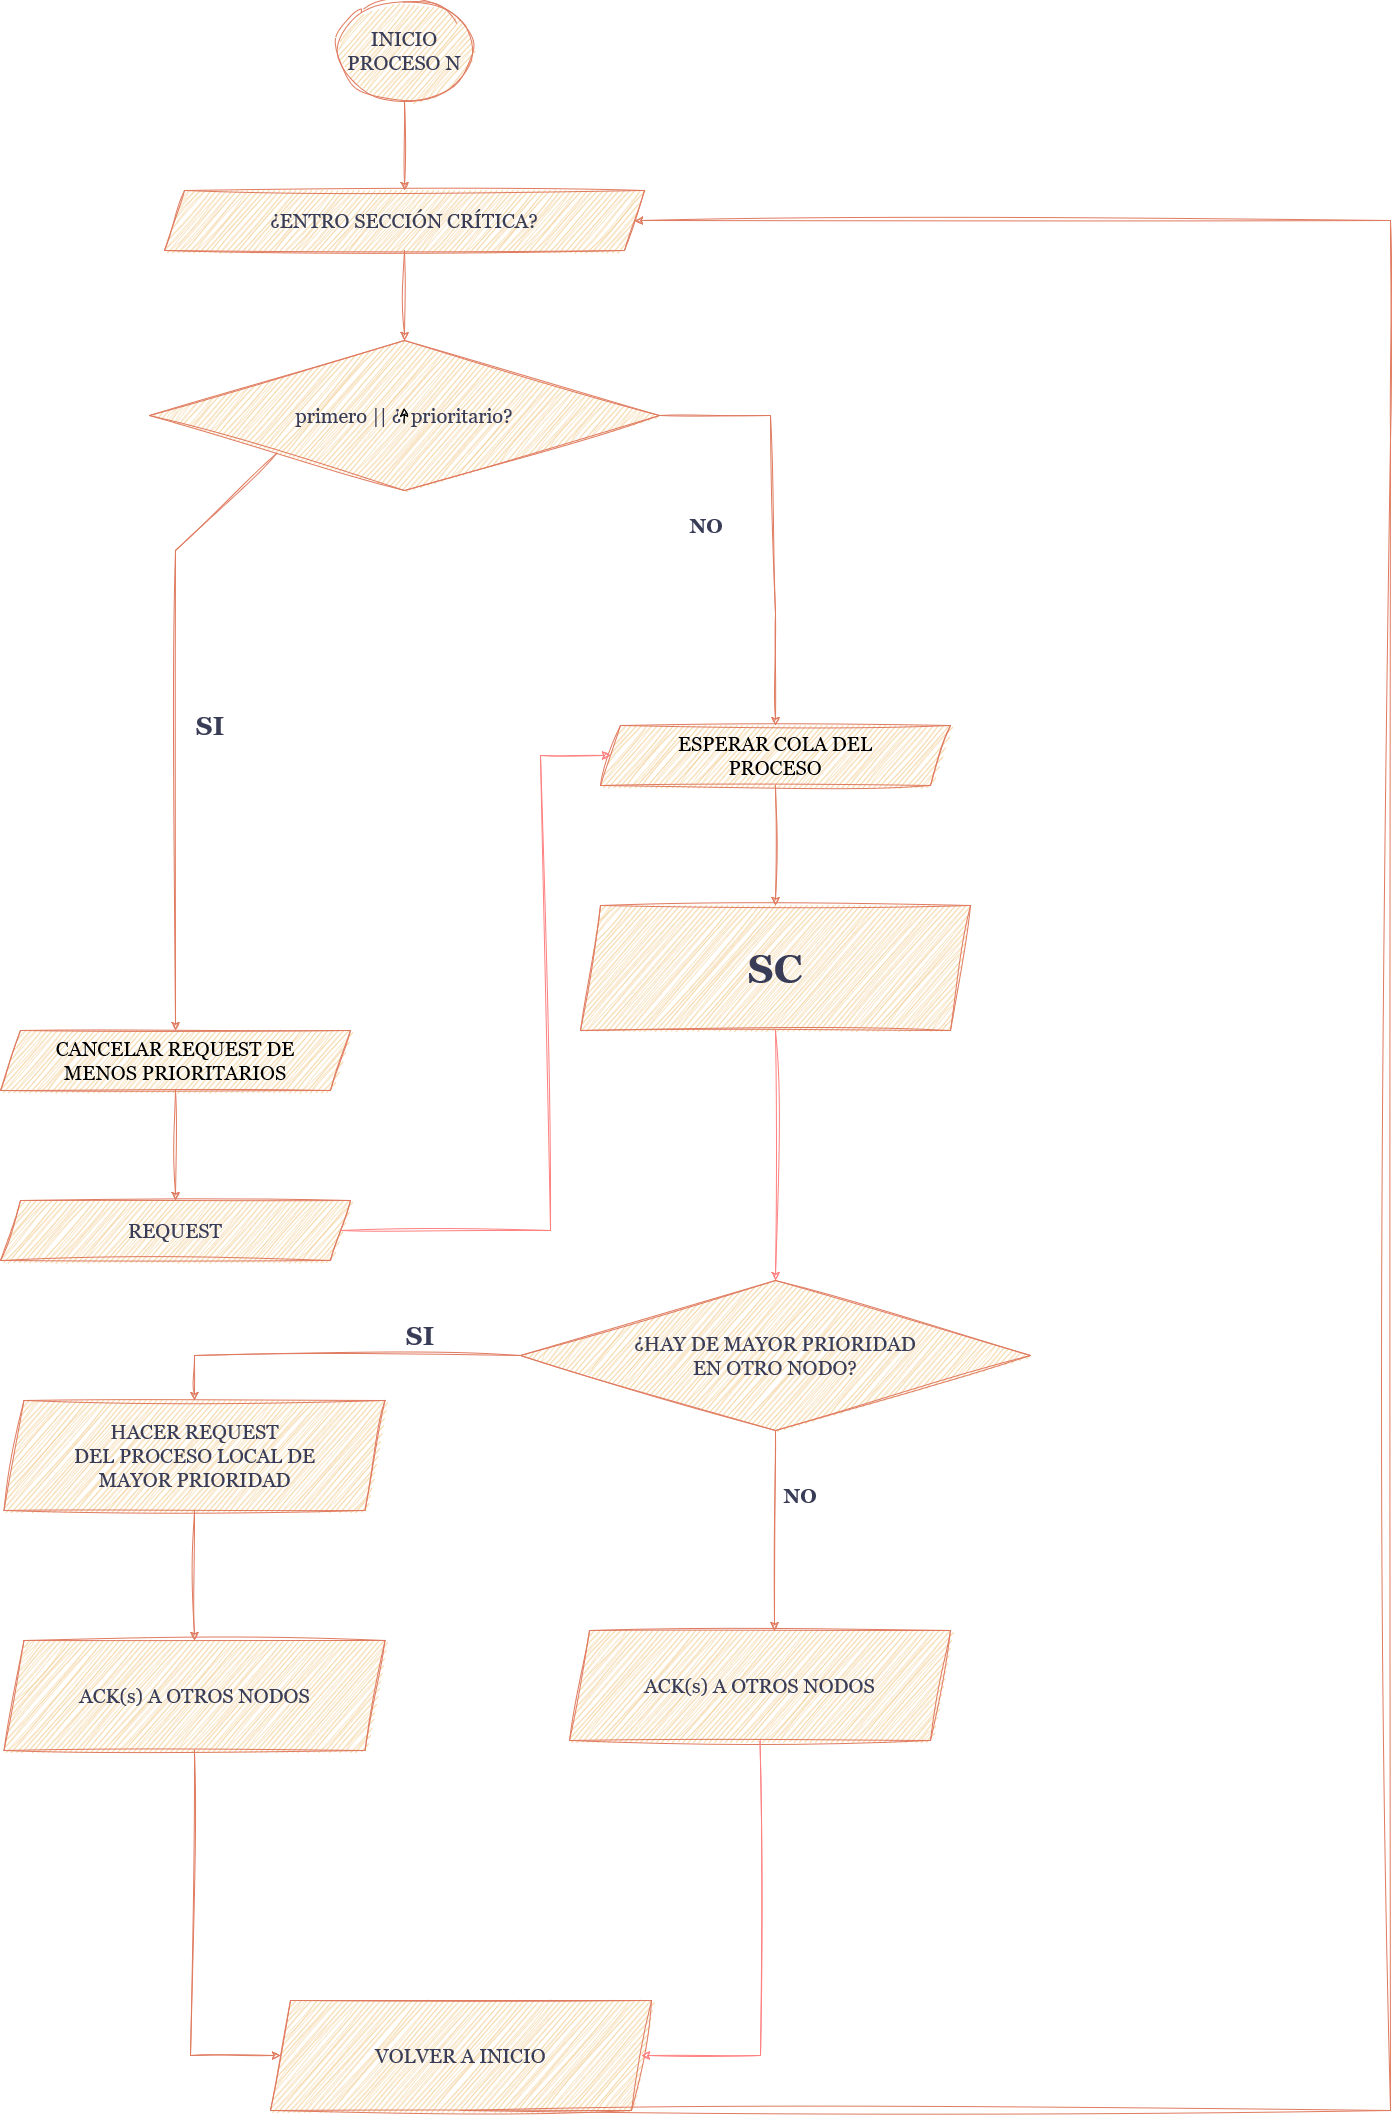

The diagram above was exported from draw.io. Its source (the exported page's mxGraphModel, read from the mxfile embedded in the PNG):
<mxGraphModel dx="2100" dy="2301" grid="1" gridSize="10" guides="1" tooltips="1" connect="1" arrows="1" fold="1" page="1" pageScale="1" pageWidth="827" pageHeight="1169" math="0" shadow="0">
  <root>
    <mxCell id="WIyWlLk6GJQsqaUBKTNV-0" />
    <mxCell id="WIyWlLk6GJQsqaUBKTNV-1" parent="WIyWlLk6GJQsqaUBKTNV-0" />
    <mxCell id="RxG3ptaHkbl6OVE34IXq-1" value="INICIO PROCESO N" style="ellipse;whiteSpace=wrap;html=1;sketch=1;hachureGap=4;jiggle=2;curveFitting=1;strokeColor=#E07A5F;fontFamily=Georgia;fontSize=20;fontColor=#393C56;fillColor=#F2CC8F;" parent="WIyWlLk6GJQsqaUBKTNV-1" vertex="1">
      <mxGeometry x="346" y="-350" width="136" height="100" as="geometry" />
    </mxCell>
    <mxCell id="RxG3ptaHkbl6OVE34IXq-3" value="primero || ¿&amp;nbsp; prioritario?" style="rhombus;whiteSpace=wrap;html=1;sketch=1;hachureGap=4;jiggle=2;curveFitting=1;strokeColor=#E07A5F;fontFamily=Georgia;fontSize=20;fontColor=#393C56;fillColor=#F2CC8F;" parent="WIyWlLk6GJQsqaUBKTNV-1" vertex="1">
      <mxGeometry x="159" y="-10" width="510" height="150" as="geometry" />
    </mxCell>
    <mxCell id="RxG3ptaHkbl6OVE34IXq-21" value="&lt;b&gt;&lt;font style=&quot;font-size: 26px;&quot;&gt;SI&lt;/font&gt;&lt;/b&gt;" style="text;html=1;strokeColor=none;fillColor=none;align=center;verticalAlign=middle;whiteSpace=wrap;rounded=0;fontSize=20;fontFamily=Georgia;fontColor=#393C56;" parent="WIyWlLk6GJQsqaUBKTNV-1" vertex="1">
      <mxGeometry x="190" y="360" width="60" height="30" as="geometry" />
    </mxCell>
    <mxCell id="RxG3ptaHkbl6OVE34IXq-34" value="" style="endArrow=classic;html=1;rounded=0;sketch=1;hachureGap=4;jiggle=2;curveFitting=1;strokeColor=#E07A5F;fontFamily=Georgia;fontSize=16;fontColor=#393C56;fillColor=#F2CC8F;exitX=1;exitY=0.5;exitDx=0;exitDy=0;entryX=0.5;entryY=0;entryDx=0;entryDy=0;" parent="WIyWlLk6GJQsqaUBKTNV-1" source="RxG3ptaHkbl6OVE34IXq-3" target="RxG3ptaHkbl6OVE34IXq-42" edge="1">
      <mxGeometry width="50" height="50" relative="1" as="geometry">
        <mxPoint x="540" y="360" as="sourcePoint" />
        <mxPoint x="770" y="330" as="targetPoint" />
        <Array as="points">
          <mxPoint x="780" y="65" />
          <mxPoint x="785" y="263" />
        </Array>
      </mxGeometry>
    </mxCell>
    <mxCell id="RxG3ptaHkbl6OVE34IXq-35" value="&lt;b&gt;NO&lt;/b&gt;" style="text;html=1;strokeColor=none;fillColor=none;align=center;verticalAlign=middle;whiteSpace=wrap;rounded=0;fontSize=20;fontFamily=Georgia;fontColor=#393C56;" parent="WIyWlLk6GJQsqaUBKTNV-1" vertex="1">
      <mxGeometry x="686" y="160" width="60" height="30" as="geometry" />
    </mxCell>
    <mxCell id="RxG3ptaHkbl6OVE34IXq-42" value="&lt;div&gt;&lt;font color=&quot;#000000&quot;&gt;ESPERAR COLA DEL &lt;br&gt;&lt;/font&gt;&lt;/div&gt;&lt;div&gt;&lt;font color=&quot;#000000&quot;&gt;PROCESO&lt;br&gt;&lt;/font&gt;&lt;/div&gt;" style="shape=parallelogram;perimeter=parallelogramPerimeter;whiteSpace=wrap;html=1;fixedSize=1;sketch=1;hachureGap=4;jiggle=2;curveFitting=1;strokeColor=#E07A5F;fontFamily=Georgia;fontSize=20;fontColor=#393C56;fillColor=#F2CC8F;verticalAlign=middle;" parent="WIyWlLk6GJQsqaUBKTNV-1" vertex="1">
      <mxGeometry x="610" y="375" width="350" height="60" as="geometry" />
    </mxCell>
    <mxCell id="RxG3ptaHkbl6OVE34IXq-54" value="¿ENTRO SECCIÓN CRÍTICA?" style="shape=parallelogram;perimeter=parallelogramPerimeter;whiteSpace=wrap;html=1;fixedSize=1;sketch=1;hachureGap=4;jiggle=2;curveFitting=1;strokeColor=#E07A5F;fontFamily=Georgia;fontSize=20;fontColor=#393C56;fillColor=#F2CC8F;" parent="WIyWlLk6GJQsqaUBKTNV-1" vertex="1">
      <mxGeometry x="174" y="-160" width="480" height="60" as="geometry" />
    </mxCell>
    <mxCell id="RxG3ptaHkbl6OVE34IXq-55" value="" style="endArrow=classic;html=1;rounded=0;sketch=1;hachureGap=4;jiggle=2;curveFitting=1;strokeColor=#E07A5F;fontFamily=Georgia;fontSize=16;fontColor=#393C56;fillColor=#F2CC8F;exitX=0.5;exitY=1;exitDx=0;exitDy=0;entryX=0.5;entryY=0;entryDx=0;entryDy=0;" parent="WIyWlLk6GJQsqaUBKTNV-1" source="RxG3ptaHkbl6OVE34IXq-54" target="RxG3ptaHkbl6OVE34IXq-3" edge="1">
      <mxGeometry width="50" height="50" relative="1" as="geometry">
        <mxPoint x="390" y="40" as="sourcePoint" />
        <mxPoint x="414" y="140" as="targetPoint" />
      </mxGeometry>
    </mxCell>
    <mxCell id="RxG3ptaHkbl6OVE34IXq-58" value="" style="endArrow=classic;html=1;rounded=0;sketch=1;hachureGap=4;jiggle=2;curveFitting=1;strokeColor=#E07A5F;fontFamily=Georgia;fontSize=16;fontColor=#393C56;fillColor=#F2CC8F;exitX=0.5;exitY=1;exitDx=0;exitDy=0;entryX=0.5;entryY=0;entryDx=0;entryDy=0;" parent="WIyWlLk6GJQsqaUBKTNV-1" source="RxG3ptaHkbl6OVE34IXq-1" target="RxG3ptaHkbl6OVE34IXq-54" edge="1">
      <mxGeometry width="50" height="50" relative="1" as="geometry">
        <mxPoint x="290" y="-180" as="sourcePoint" />
        <mxPoint x="340" y="-230" as="targetPoint" />
      </mxGeometry>
    </mxCell>
    <mxCell id="mkE_jS9mWU86OkkETj9l-1" value="" style="endArrow=classic;html=1;rounded=0;sketch=1;hachureGap=4;jiggle=2;curveFitting=1;fontFamily=Architects Daughter;fontSource=https%3A%2F%2Ffonts.googleapis.com%2Fcss%3Ffamily%3DArchitects%2BDaughter;fontSize=16;" edge="1" parent="WIyWlLk6GJQsqaUBKTNV-1">
      <mxGeometry width="50" height="50" relative="1" as="geometry">
        <mxPoint x="413.66" y="72.5" as="sourcePoint" />
        <mxPoint x="413.66" y="57.5" as="targetPoint" />
      </mxGeometry>
    </mxCell>
    <mxCell id="mkE_jS9mWU86OkkETj9l-29" value="" style="endArrow=classic;html=1;rounded=0;sketch=1;hachureGap=4;jiggle=2;curveFitting=1;strokeColor=#E07A5F;fontFamily=Georgia;fontSize=16;fontColor=#393C56;fillColor=#F2CC8F;exitX=0;exitY=1;exitDx=0;exitDy=0;entryX=0.5;entryY=0;entryDx=0;entryDy=0;" edge="1" parent="WIyWlLk6GJQsqaUBKTNV-1" source="RxG3ptaHkbl6OVE34IXq-3" target="mkE_jS9mWU86OkkETj9l-31">
      <mxGeometry width="50" height="50" relative="1" as="geometry">
        <mxPoint x="118.5" y="170" as="sourcePoint" />
        <mxPoint x="185" y="330" as="targetPoint" />
        <Array as="points">
          <mxPoint x="185" y="200" />
        </Array>
      </mxGeometry>
    </mxCell>
    <mxCell id="mkE_jS9mWU86OkkETj9l-31" value="&lt;div&gt;&lt;font color=&quot;#000000&quot;&gt;CANCELAR REQUEST DE &lt;br&gt;&lt;/font&gt;&lt;/div&gt;&lt;div&gt;&lt;font color=&quot;#000000&quot;&gt;MENOS PRIORITARIOS&lt;br&gt;&lt;/font&gt;&lt;/div&gt;" style="shape=parallelogram;perimeter=parallelogramPerimeter;whiteSpace=wrap;html=1;fixedSize=1;sketch=1;hachureGap=4;jiggle=2;curveFitting=1;strokeColor=#E07A5F;fontFamily=Georgia;fontSize=20;fontColor=#393C56;fillColor=#F2CC8F;verticalAlign=middle;" vertex="1" parent="WIyWlLk6GJQsqaUBKTNV-1">
      <mxGeometry x="10" y="680" width="350" height="60" as="geometry" />
    </mxCell>
    <mxCell id="mkE_jS9mWU86OkkETj9l-38" value="REQUEST" style="shape=parallelogram;perimeter=parallelogramPerimeter;whiteSpace=wrap;html=1;fixedSize=1;sketch=1;hachureGap=4;jiggle=2;curveFitting=1;strokeColor=#E07A5F;fontFamily=Georgia;fontSize=20;fontColor=#393C56;fillColor=#F2CC8F;verticalAlign=middle;" vertex="1" parent="WIyWlLk6GJQsqaUBKTNV-1">
      <mxGeometry x="10" y="850" width="350" height="60" as="geometry" />
    </mxCell>
    <mxCell id="mkE_jS9mWU86OkkETj9l-40" value="" style="endArrow=classic;html=1;rounded=0;sketch=1;hachureGap=4;jiggle=2;curveFitting=1;fontFamily=Architects Daughter;fontSource=https%3A%2F%2Ffonts.googleapis.com%2Fcss%3Ffamily%3DArchitects%2BDaughter;fontSize=16;strokeColor=#E07A5F;exitX=0.5;exitY=1;exitDx=0;exitDy=0;entryX=0.5;entryY=0;entryDx=0;entryDy=0;" edge="1" parent="WIyWlLk6GJQsqaUBKTNV-1" source="mkE_jS9mWU86OkkETj9l-31" target="mkE_jS9mWU86OkkETj9l-38">
      <mxGeometry width="50" height="50" relative="1" as="geometry">
        <mxPoint x="190" y="830" as="sourcePoint" />
        <mxPoint x="240" y="780" as="targetPoint" />
      </mxGeometry>
    </mxCell>
    <mxCell id="mkE_jS9mWU86OkkETj9l-41" value="" style="endArrow=classic;html=1;rounded=0;sketch=1;hachureGap=4;jiggle=2;curveFitting=1;fontFamily=Architects Daughter;fontSource=https%3A%2F%2Ffonts.googleapis.com%2Fcss%3Ffamily%3DArchitects%2BDaughter;fontSize=16;strokeColor=#ff8080;exitX=1;exitY=0.5;exitDx=0;exitDy=0;entryX=0;entryY=0.5;entryDx=0;entryDy=0;" edge="1" parent="WIyWlLk6GJQsqaUBKTNV-1" source="mkE_jS9mWU86OkkETj9l-38" target="RxG3ptaHkbl6OVE34IXq-42">
      <mxGeometry width="50" height="50" relative="1" as="geometry">
        <mxPoint x="430" y="900" as="sourcePoint" />
        <mxPoint x="550" y="370" as="targetPoint" />
        <Array as="points">
          <mxPoint x="560" y="880" />
          <mxPoint x="550" y="405" />
        </Array>
      </mxGeometry>
    </mxCell>
    <mxCell id="mkE_jS9mWU86OkkETj9l-44" value="&lt;h1&gt;SC&lt;/h1&gt;" style="shape=parallelogram;perimeter=parallelogramPerimeter;whiteSpace=wrap;html=1;fixedSize=1;sketch=1;hachureGap=4;jiggle=2;curveFitting=1;strokeColor=#E07A5F;fontFamily=Georgia;fontSize=20;fontColor=#393C56;fillColor=#F2CC8F;verticalAlign=middle;" vertex="1" parent="WIyWlLk6GJQsqaUBKTNV-1">
      <mxGeometry x="590" y="555" width="390" height="125" as="geometry" />
    </mxCell>
    <mxCell id="mkE_jS9mWU86OkkETj9l-45" value="" style="endArrow=classic;html=1;rounded=0;sketch=1;hachureGap=4;jiggle=2;curveFitting=1;fontFamily=Architects Daughter;fontSource=https%3A%2F%2Ffonts.googleapis.com%2Fcss%3Ffamily%3DArchitects%2BDaughter;fontSize=16;exitX=0.5;exitY=1;exitDx=0;exitDy=0;strokeColor=#E07A5F;" edge="1" parent="WIyWlLk6GJQsqaUBKTNV-1" source="RxG3ptaHkbl6OVE34IXq-42" target="mkE_jS9mWU86OkkETj9l-44">
      <mxGeometry width="50" height="50" relative="1" as="geometry">
        <mxPoint x="840" y="520" as="sourcePoint" />
        <mxPoint x="890" y="470" as="targetPoint" />
      </mxGeometry>
    </mxCell>
    <mxCell id="mkE_jS9mWU86OkkETj9l-46" value="&lt;div&gt;¿HAY DE MAYOR PRIORIDAD &lt;br&gt;&lt;/div&gt;&lt;div&gt;EN OTRO NODO?&lt;br&gt;&lt;/div&gt;" style="rhombus;whiteSpace=wrap;html=1;sketch=1;hachureGap=4;jiggle=2;curveFitting=1;strokeColor=#E07A5F;fontFamily=Georgia;fontSize=20;fontColor=#393C56;fillColor=#F2CC8F;" vertex="1" parent="WIyWlLk6GJQsqaUBKTNV-1">
      <mxGeometry x="530" y="930" width="510" height="150" as="geometry" />
    </mxCell>
    <mxCell id="mkE_jS9mWU86OkkETj9l-47" value="" style="endArrow=classic;html=1;rounded=0;sketch=1;hachureGap=4;jiggle=2;curveFitting=1;fontFamily=Architects Daughter;fontSource=https%3A%2F%2Ffonts.googleapis.com%2Fcss%3Ffamily%3DArchitects%2BDaughter;fontSize=16;exitX=0.5;exitY=1;exitDx=0;exitDy=0;entryX=0.5;entryY=0;entryDx=0;entryDy=0;strokeColor=#ff8080;" edge="1" parent="WIyWlLk6GJQsqaUBKTNV-1" source="mkE_jS9mWU86OkkETj9l-44" target="mkE_jS9mWU86OkkETj9l-46">
      <mxGeometry width="50" height="50" relative="1" as="geometry">
        <mxPoint x="800" y="800" as="sourcePoint" />
        <mxPoint x="850" y="750" as="targetPoint" />
      </mxGeometry>
    </mxCell>
    <mxCell id="mkE_jS9mWU86OkkETj9l-48" value="&lt;div&gt;HACER REQUEST&lt;/div&gt;&lt;div&gt;DEL PROCESO LOCAL DE&lt;/div&gt;&lt;div&gt;MAYOR PRIORIDAD&lt;br&gt;&lt;/div&gt;" style="shape=parallelogram;perimeter=parallelogramPerimeter;whiteSpace=wrap;html=1;fixedSize=1;sketch=1;hachureGap=4;jiggle=2;curveFitting=1;strokeColor=#E07A5F;fontFamily=Georgia;fontSize=20;fontColor=#393C56;fillColor=#F2CC8F;verticalAlign=middle;" vertex="1" parent="WIyWlLk6GJQsqaUBKTNV-1">
      <mxGeometry x="13.5" y="1050" width="381" height="110" as="geometry" />
    </mxCell>
    <mxCell id="mkE_jS9mWU86OkkETj9l-49" value="" style="endArrow=classic;html=1;rounded=0;sketch=1;hachureGap=4;jiggle=2;curveFitting=1;fontFamily=Architects Daughter;fontSource=https%3A%2F%2Ffonts.googleapis.com%2Fcss%3Ffamily%3DArchitects%2BDaughter;fontSize=16;exitX=0;exitY=0.5;exitDx=0;exitDy=0;entryX=0.5;entryY=0;entryDx=0;entryDy=0;strokeColor=#E07A5F;" edge="1" parent="WIyWlLk6GJQsqaUBKTNV-1" source="mkE_jS9mWU86OkkETj9l-46" target="mkE_jS9mWU86OkkETj9l-48">
      <mxGeometry width="50" height="50" relative="1" as="geometry">
        <mxPoint x="310" y="1010" as="sourcePoint" />
        <mxPoint x="360" y="960" as="targetPoint" />
        <Array as="points">
          <mxPoint x="204" y="1005" />
        </Array>
      </mxGeometry>
    </mxCell>
    <mxCell id="mkE_jS9mWU86OkkETj9l-50" value="ACK(s) A OTROS NODOS" style="shape=parallelogram;perimeter=parallelogramPerimeter;whiteSpace=wrap;html=1;fixedSize=1;sketch=1;hachureGap=4;jiggle=2;curveFitting=1;strokeColor=#E07A5F;fontFamily=Georgia;fontSize=20;fontColor=#393C56;fillColor=#F2CC8F;verticalAlign=middle;" vertex="1" parent="WIyWlLk6GJQsqaUBKTNV-1">
      <mxGeometry x="13.5" y="1290" width="381" height="110" as="geometry" />
    </mxCell>
    <mxCell id="mkE_jS9mWU86OkkETj9l-51" value="" style="endArrow=classic;html=1;rounded=0;sketch=1;hachureGap=4;jiggle=2;curveFitting=1;fontFamily=Architects Daughter;fontSource=https%3A%2F%2Ffonts.googleapis.com%2Fcss%3Ffamily%3DArchitects%2BDaughter;fontSize=16;exitX=0.5;exitY=1;exitDx=0;exitDy=0;entryX=0.5;entryY=0;entryDx=0;entryDy=0;strokeColor=#E07A5F;" edge="1" parent="WIyWlLk6GJQsqaUBKTNV-1" source="mkE_jS9mWU86OkkETj9l-48" target="mkE_jS9mWU86OkkETj9l-50">
      <mxGeometry width="50" height="50" relative="1" as="geometry">
        <mxPoint x="520" y="1250" as="sourcePoint" />
        <mxPoint x="570" y="1200" as="targetPoint" />
      </mxGeometry>
    </mxCell>
    <mxCell id="mkE_jS9mWU86OkkETj9l-52" value="&lt;b&gt;&lt;font style=&quot;font-size: 26px;&quot;&gt;SI&lt;/font&gt;&lt;/b&gt;" style="text;html=1;strokeColor=none;fillColor=none;align=center;verticalAlign=middle;whiteSpace=wrap;rounded=0;fontSize=20;fontFamily=Georgia;fontColor=#393C56;" vertex="1" parent="WIyWlLk6GJQsqaUBKTNV-1">
      <mxGeometry x="400" y="970" width="60" height="30" as="geometry" />
    </mxCell>
    <mxCell id="mkE_jS9mWU86OkkETj9l-54" value="" style="endArrow=classic;html=1;rounded=0;sketch=1;hachureGap=4;jiggle=2;curveFitting=1;fontFamily=Architects Daughter;fontSource=https%3A%2F%2Ffonts.googleapis.com%2Fcss%3Ffamily%3DArchitects%2BDaughter;fontSize=16;exitX=0.5;exitY=1;exitDx=0;exitDy=0;entryX=0.538;entryY=0.002;entryDx=0;entryDy=0;entryPerimeter=0;strokeColor=#E07A5F;" edge="1" parent="WIyWlLk6GJQsqaUBKTNV-1" source="mkE_jS9mWU86OkkETj9l-46" target="mkE_jS9mWU86OkkETj9l-55">
      <mxGeometry width="50" height="50" relative="1" as="geometry">
        <mxPoint x="810" y="1240" as="sourcePoint" />
        <mxPoint x="860" y="1190" as="targetPoint" />
      </mxGeometry>
    </mxCell>
    <mxCell id="mkE_jS9mWU86OkkETj9l-55" value="ACK(s) A OTROS NODOS" style="shape=parallelogram;perimeter=parallelogramPerimeter;whiteSpace=wrap;html=1;fixedSize=1;sketch=1;hachureGap=4;jiggle=2;curveFitting=1;strokeColor=#E07A5F;fontFamily=Georgia;fontSize=20;fontColor=#393C56;fillColor=#F2CC8F;verticalAlign=middle;" vertex="1" parent="WIyWlLk6GJQsqaUBKTNV-1">
      <mxGeometry x="579" y="1280" width="381" height="110" as="geometry" />
    </mxCell>
    <mxCell id="mkE_jS9mWU86OkkETj9l-56" value="&lt;b&gt;NO&lt;/b&gt;" style="text;html=1;strokeColor=none;fillColor=none;align=center;verticalAlign=middle;whiteSpace=wrap;rounded=0;fontSize=20;fontFamily=Georgia;fontColor=#393C56;" vertex="1" parent="WIyWlLk6GJQsqaUBKTNV-1">
      <mxGeometry x="780" y="1130" width="60" height="30" as="geometry" />
    </mxCell>
    <mxCell id="mkE_jS9mWU86OkkETj9l-57" value="" style="endArrow=classic;html=1;rounded=0;sketch=1;hachureGap=4;jiggle=2;curveFitting=1;fontFamily=Architects Daughter;fontSource=https%3A%2F%2Ffonts.googleapis.com%2Fcss%3Ffamily%3DArchitects%2BDaughter;fontSize=16;exitX=0.5;exitY=1;exitDx=0;exitDy=0;entryX=0;entryY=0.5;entryDx=0;entryDy=0;strokeColor=#E07A5F;" edge="1" parent="WIyWlLk6GJQsqaUBKTNV-1" source="mkE_jS9mWU86OkkETj9l-50" target="mkE_jS9mWU86OkkETj9l-58">
      <mxGeometry width="50" height="50" relative="1" as="geometry">
        <mxPoint x="220" y="1590" as="sourcePoint" />
        <mxPoint x="204" y="1610" as="targetPoint" />
        <Array as="points">
          <mxPoint x="200" y="1705" />
        </Array>
      </mxGeometry>
    </mxCell>
    <mxCell id="mkE_jS9mWU86OkkETj9l-58" value="VOLVER A INICIO" style="shape=parallelogram;perimeter=parallelogramPerimeter;whiteSpace=wrap;html=1;fixedSize=1;sketch=1;hachureGap=4;jiggle=2;curveFitting=1;strokeColor=#E07A5F;fontFamily=Georgia;fontSize=20;fontColor=#393C56;fillColor=#F2CC8F;verticalAlign=middle;" vertex="1" parent="WIyWlLk6GJQsqaUBKTNV-1">
      <mxGeometry x="280" y="1650" width="381" height="110" as="geometry" />
    </mxCell>
    <mxCell id="mkE_jS9mWU86OkkETj9l-59" value="" style="endArrow=classic;html=1;rounded=0;sketch=1;hachureGap=4;jiggle=2;curveFitting=1;fontFamily=Architects Daughter;fontSource=https%3A%2F%2Ffonts.googleapis.com%2Fcss%3Ffamily%3DArchitects%2BDaughter;fontSize=16;exitX=0.5;exitY=1;exitDx=0;exitDy=0;entryX=1;entryY=0.5;entryDx=0;entryDy=0;strokeColor=#ff8080;" edge="1" parent="WIyWlLk6GJQsqaUBKTNV-1" source="mkE_jS9mWU86OkkETj9l-55" target="mkE_jS9mWU86OkkETj9l-58">
      <mxGeometry width="50" height="50" relative="1" as="geometry">
        <mxPoint x="860" y="1540" as="sourcePoint" />
        <mxPoint x="910" y="1490" as="targetPoint" />
        <Array as="points">
          <mxPoint x="770" y="1705" />
        </Array>
      </mxGeometry>
    </mxCell>
    <mxCell id="mkE_jS9mWU86OkkETj9l-60" value="" style="endArrow=classic;html=1;rounded=0;sketch=1;hachureGap=4;jiggle=2;curveFitting=1;fontFamily=Architects Daughter;fontSource=https%3A%2F%2Ffonts.googleapis.com%2Fcss%3Ffamily%3DArchitects%2BDaughter;fontSize=16;exitX=0.5;exitY=1;exitDx=0;exitDy=0;entryX=1;entryY=0.5;entryDx=0;entryDy=0;strokeColor=#E07A5F;" edge="1" parent="WIyWlLk6GJQsqaUBKTNV-1" source="mkE_jS9mWU86OkkETj9l-58" target="RxG3ptaHkbl6OVE34IXq-54">
      <mxGeometry width="50" height="50" relative="1" as="geometry">
        <mxPoint x="560" y="2030" as="sourcePoint" />
        <mxPoint x="1220" y="1340" as="targetPoint" />
        <Array as="points">
          <mxPoint x="1400" y="1760" />
          <mxPoint x="1400" y="90" />
          <mxPoint x="1400" y="-130" />
        </Array>
      </mxGeometry>
    </mxCell>
  </root>
</mxGraphModel>